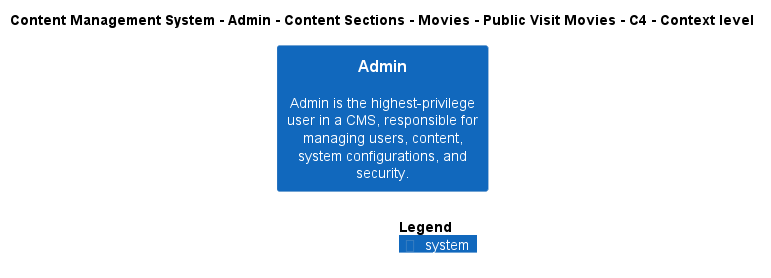

The diagram above was rendered by PlantUML. Its source (embedded in the PNG):
@startuml
!include ..\..\..\..\..\..\..\..\..\.c4s\C4_Context.puml

AddElementTag("c4interflow:lifecycle:new", $bgColor=green, $fontColor=#ffffff, $borderColor=green, $shadowing="False")
AddElementTag("c4interflow:lifecycle:changed", $bgColor=orange, $fontColor=#ffffff, $borderColor=orange, $shadowing="False")
AddElementTag("c4interflow:lifecycle:removed", $bgColor=red, $fontColor=#ffffff, $borderColor=red, $shadowing="False")

AddRelTag("c4interflow:lifecycle:new", $textColor=green, $lineColor=green)
AddRelTag("c4interflow:lifecycle:changed", $textColor=orange, $lineColor=orange)
AddRelTag("c4interflow:lifecycle:removed", $textColor=red, $lineColor=red)

SHOW_PERSON_PORTRAIT()
LAYOUT_TOP_DOWN()

skinparam linetype polyline

title Content Management System - Admin - Content Sections - Movies - Public Visit Movies - C4 - Context level

System(ContentManagementSystem.SoftwareSystems.Admin, "Admin", "Admin is the highest-privilege user in a CMS, responsible for managing users, content, system configurations, and security.")



SHOW_LEGEND()
@enduml